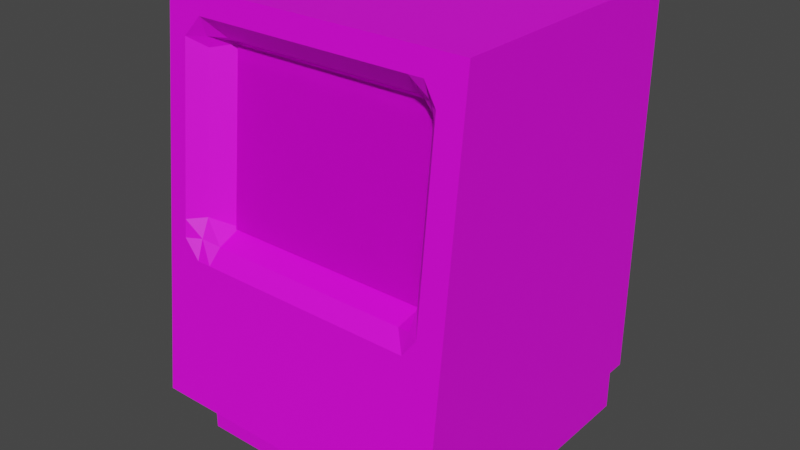 # Source: HelloMac.blend  (saved by Blender 2.90.8; exported with 4.5.12 LTS)
import bpy
from mathutils import Matrix  # noqa: F401  (used for matrix-valued properties, if any)

bpy.ops.wm.read_factory_settings(use_empty=True)
scene = bpy.context.scene
scene.name = 'Scene'

# ---- collections
col_collection = bpy.data.collections.new('Collection'); scene.collection.children.link(col_collection)

# ---- images (referenced by path relative to the original .blend; pixels are not part of the script)
import os
ASSET_DIR = os.environ.get("B2B_ASSET_DIR", "")  # directory of the original .blend (textures are referenced by path, not embedded)
HERE = os.path.dirname(os.path.abspath(__file__))  # packed textures are extracted next to this script under _unpacked/

def load_image(name, relpath, width, height, colorspace="sRGB"):
    """Load a texture the original file referenced (path relative to the .blend, or extracted next to this script)."""
    p = next((c for c in (os.path.join(HERE, relpath), os.path.join(ASSET_DIR, relpath)) if relpath and os.path.exists(c)), "")
    if p:
        img = bpy.data.images.load(p, check_existing=True)
        img.name = name
    else:  # same state as the original file: an image datablock whose file is absent (Cycles renders it pink)
        img = bpy.data.images.new(name, width, height)
        img.source = "FILE"
        img.filepath = "//" + (relpath or name)
    img.colorspace_settings.name = colorspace
    return img
img_hellomac_png = load_image('helloMac.png', 'helloMac.png', 1024, 1024, 'sRGB')
img_hellomac_png_001 = load_image('helloMac.png.001', 'helloMac.png', 1024, 1024, 'sRGB')
img_hellomac_png_002 = load_image('helloMac.png.002', 'helloMac.png', 1024, 1024, 'sRGB')

# ---- materials (node trees are filled in below, after node groups)
mat_x = bpy.data.materials.new('マテリアル')
mat_x.use_transparent_shadow = False
mat_001 = bpy.data.materials.new('マテリアル.001')
mat_001.use_transparent_shadow = False
mat_004 = bpy.data.materials.new('マテリアル.004')
mat_004.use_transparent_shadow = False
mat_003 = bpy.data.materials.new('マテリアル.003')
mat_003.use_transparent_shadow = False
mat_006 = bpy.data.materials.new('マテリアル.006')
mat_006.use_transparent_shadow = False
mat_005 = bpy.data.materials.new('マテリアル.005')
mat_005.use_transparent_shadow = False

# ---- material node trees
mat_x.use_nodes = True; mat_x.node_tree.nodes.clear()
_N = mat_x.node_tree.nodes; _L = mat_x.node_tree.links
n0 = _N.new('ShaderNodeBsdfPrincipled'); n0.name = 'Principled BSDF'; n0.location = (10, 300)
n0.distribution = 'GGX'
n0.subsurface_method = 'BURLEY'
n0.inputs[3].default_value = 1.45
n0.inputs[27].default_value = (0.0, 0.0, 0.0, 1.0)
n0.inputs[28].default_value = 1.0
n1 = _N.new('ShaderNodeOutputMaterial'); n1.name = 'Material Output'; n1.location = (300, 300)
n2 = _N.new('ShaderNodeTexImage'); n2.name = '画像テクスチャ'; n2.location = (-280, 260)
n2.image = img_hellomac_png
_L.new(n0.outputs[0], n1.inputs[0])
_L.new(n2.outputs[0], n0.inputs[0])
n1.is_active_output = True
mat_001.use_nodes = True; mat_001.node_tree.nodes.clear()
_N = mat_001.node_tree.nodes; _L = mat_001.node_tree.links
n0 = _N.new('ShaderNodeBsdfPrincipled'); n0.name = 'Principled BSDF'; n0.location = (10, 300)
n0.distribution = 'GGX'
n0.subsurface_method = 'BURLEY'
n0.inputs[3].default_value = 1.45
n0.inputs[27].default_value = (0.0, 0.0, 0.0, 1.0)
n0.inputs[28].default_value = 1.0
n1 = _N.new('ShaderNodeOutputMaterial'); n1.name = 'Material Output'; n1.location = (300, 300)
n2 = _N.new('ShaderNodeTexImage'); n2.name = '画像テクスチャ'; n2.location = (-280, 260)
n2.image = img_hellomac_png
_L.new(n0.outputs[0], n1.inputs[0])
_L.new(n2.outputs[0], n0.inputs[0])
n1.is_active_output = True
mat_004.use_nodes = True; mat_004.node_tree.nodes.clear()
_N = mat_004.node_tree.nodes; _L = mat_004.node_tree.links
n0 = _N.new('ShaderNodeBsdfPrincipled'); n0.name = 'Principled BSDF'; n0.location = (10, 300)
n0.distribution = 'GGX'
n0.subsurface_method = 'BURLEY'
n0.inputs[3].default_value = 1.45
n0.inputs[27].default_value = (0.0, 0.0, 0.0, 1.0)
n0.inputs[28].default_value = 1.0
n1 = _N.new('ShaderNodeOutputMaterial'); n1.name = 'Material Output'; n1.location = (300, 300)
n2 = _N.new('ShaderNodeTexImage'); n2.name = '画像テクスチャ'; n2.location = (-280, 260)
n2.image = img_hellomac_png_001
_L.new(n0.outputs[0], n1.inputs[0])
_L.new(n2.outputs[0], n0.inputs[0])
n1.is_active_output = True
mat_003.use_nodes = True; mat_003.node_tree.nodes.clear()
_N = mat_003.node_tree.nodes; _L = mat_003.node_tree.links
n0 = _N.new('ShaderNodeBsdfPrincipled'); n0.name = 'Principled BSDF'; n0.location = (10, 300)
n0.distribution = 'GGX'
n0.subsurface_method = 'BURLEY'
n0.inputs[3].default_value = 1.45
n0.inputs[27].default_value = (0.0, 0.0, 0.0, 1.0)
n0.inputs[28].default_value = 1.0
n1 = _N.new('ShaderNodeOutputMaterial'); n1.name = 'Material Output'; n1.location = (300, 300)
n2 = _N.new('ShaderNodeTexImage'); n2.name = '画像テクスチャ'; n2.location = (-280, 260)
n2.image = img_hellomac_png_001
_L.new(n0.outputs[0], n1.inputs[0])
_L.new(n2.outputs[0], n0.inputs[0])
n1.is_active_output = True
mat_006.use_nodes = True; mat_006.node_tree.nodes.clear()
_N = mat_006.node_tree.nodes; _L = mat_006.node_tree.links
n0 = _N.new('ShaderNodeBsdfPrincipled'); n0.name = 'Principled BSDF'; n0.location = (10, 300)
n0.distribution = 'GGX'
n0.subsurface_method = 'BURLEY'
n0.inputs[3].default_value = 1.45
n0.inputs[27].default_value = (0.0, 0.0, 0.0, 1.0)
n0.inputs[28].default_value = 1.0
n1 = _N.new('ShaderNodeOutputMaterial'); n1.name = 'Material Output'; n1.location = (300, 300)
n2 = _N.new('ShaderNodeTexImage'); n2.name = '画像テクスチャ'; n2.location = (-280, 260)
n2.image = img_hellomac_png_002
_L.new(n0.outputs[0], n1.inputs[0])
_L.new(n2.outputs[0], n0.inputs[0])
n1.is_active_output = True
mat_005.use_nodes = True; mat_005.node_tree.nodes.clear()
_N = mat_005.node_tree.nodes; _L = mat_005.node_tree.links
n0 = _N.new('ShaderNodeBsdfPrincipled'); n0.name = 'Principled BSDF'; n0.location = (10, 300)
n0.distribution = 'GGX'
n0.subsurface_method = 'BURLEY'
n0.inputs[3].default_value = 1.45
n0.inputs[27].default_value = (0.0, 0.0, 0.0, 1.0)
n0.inputs[28].default_value = 1.0
n1 = _N.new('ShaderNodeOutputMaterial'); n1.name = 'Material Output'; n1.location = (300, 300)
n2 = _N.new('ShaderNodeTexImage'); n2.name = '画像テクスチャ'; n2.location = (-280, 260)
n2.image = img_hellomac_png_002
_L.new(n0.outputs[0], n1.inputs[0])
_L.new(n2.outputs[0], n0.inputs[0])
n1.is_active_output = True

# ---- world
world_world = bpy.data.worlds.new('World'); scene.world = world_world
world_world.use_nodes = True; world_world.node_tree.nodes.clear()
_N = world_world.node_tree.nodes; _L = world_world.node_tree.links
n0 = _N.new('ShaderNodeOutputWorld'); n0.name = 'World Output'; n0.location = (300, 300)
n1 = _N.new('ShaderNodeBackground'); n1.name = 'Background'; n1.location = (10, 300)
n1.inputs[0].default_value = (0.05088, 0.05088, 0.05088, 1.0)
_L.new(n1.outputs[0], n0.inputs[0])
n0.is_active_output = True
world_world.color = (0.05088, 0.05088, 0.05088)
world_world.use_sun_shadow = False
world_world.sun_shadow_jitter_overblur = 0.0

# ---- meshes
me_x = bpy.data.meshes.new('立方体')
me_x.from_pydata([(-1.0, -0.7237, 1.847), (-1.0, 1.0, 1.847), (1.0, -0.7237, 1.847), (1.0, 1.0, 1.847), (-1.0, -1.0, -0.6454), (-1.0, 1.0, -0.6454), (1.0, 1.0, -0.6454), (1.0, -1.0, -0.6454), (-1.0, -0.7396, 1.703), (1.0, -0.7396, 1.703), (0.8389, -0.7396, 1.703), (-0.8756, -0.7396, 1.703), (0.7557, -0.7396, 1.703), (-0.7652, -0.7396, 1.703), (1.0, -0.8962, 0.2912), (0.8389, -0.8962, 0.2912), (-0.8756, -0.8962, 0.2912), (-1.0, -0.8962, 0.2912), (0.7557, -0.8962, 0.2912), (-0.7652, -0.8962, 0.2912), (-1.0, -0.8837, 0.4035), (1.0, -0.8837, 0.4035), (0.8389, -0.8837, 0.4035), (-0.8756, -0.8837, 0.4035), (0.7557, -0.8395, 0.4035), (-0.7866, -0.8337, 0.4035), (-1.0, -0.7538, 1.576), (1.0, -0.7538, 1.576), (0.8389, -0.7538, 1.576), (-0.8756, -0.7538, 1.576), (0.7557, -0.6821, 1.576), (-0.7801, -0.6821, 1.576), (-0.6684, -0.7396, 1.703), (-0.6684, -0.8962, 0.2912), (-0.6684, -0.8074, 0.379), (-0.6684, -0.6363, 1.578), (0.6609, -0.7396, 1.703), (0.6609, -0.8962, 0.2912), (0.6609, -0.8074, 0.379), (0.6609, -0.6363, 1.578), (1.0, -0.871, 0.5179), (0.8389, -0.871, 0.5179), (-0.8756, -0.871, 0.5179), (0.7557, -0.7721, 0.5179), (-0.794, -0.7721, 0.5179), (-1.0, -0.871, 0.5179), (-0.6684, -0.6464, 0.4443), (0.6886, -0.6464, 0.4443), (-1.0, -0.7616, 1.505), (1.0, -0.7616, 1.505), (0.8389, -0.7616, 1.505), (-0.8756, -0.7616, 1.505), (0.7557, -0.6626, 1.505), (-0.794, -0.6626, 1.505), (-0.6684, -0.537, 1.526), (0.6886, -0.537, 1.526)], [], [(13, 11, 29), (27, 9, 10, 28), (29, 11, 8, 26), (28, 10, 12), (35, 32, 13, 31), (33, 34, 25, 19), (22, 24, 18), (16, 23, 20, 17), (14, 21, 22, 15), (19, 25, 23), (54, 35, 31, 53), (50, 28, 30, 52), (51, 29, 26, 48), (49, 27, 28, 50), (53, 31, 29, 51), (55, 39, 35, 54), (37, 38, 34, 33), (19, 16, 17, 4, 7, 14, 15, 18, 37, 33), (1, 0, 2, 3), (0, 8, 11, 13, 32, 36, 12, 10, 9, 2), (39, 36, 32, 35), (30, 12, 36, 39), (18, 24, 38, 37), (52, 30, 39, 55), (6, 5, 1, 3), (24, 43, 47, 38), (38, 47, 46, 34), (25, 44, 42, 23), (21, 40, 41, 22), (23, 42, 45, 20), (22, 41, 43, 24), (34, 46, 44, 25), (43, 52, 55, 47), (47, 55, 54, 46), (44, 53, 51, 42), (40, 49, 50, 41), (42, 51, 48, 45), (6, 3, 2, 9, 27, 49, 40, 21, 14, 7), (17, 20, 45, 48, 26, 8, 0, 1, 5, 4), (41, 50, 52, 43), (46, 54, 53, 44), (31, 13, 29), (30, 28, 12), (15, 22, 18), (16, 19, 23)])
me_x.polygons.foreach_set('material_index', [0, 0, 0, 0, 0, 0, 0, 0, 0, 0, 0, 0, 0, 0, 0, 0, 0, 0, 0, 0, 0, 0, 0, 0, 0, 0, 0, 0, 0, 0, 0, 0, 0, 1, 0, 0, 0, 0, 0, 0, 0, 0, 0, 0, 0])
_uv = me_x.uv_layers.new(name='UVマップ')
_uv.uv.foreach_set('vector', [0.1181, 0.9202, 0.08761, 0.9202, 0.08761, 0.8919, 0.606, 0.8919, 0.606, 0.9202, 0.5615, 0.9202, 0.5615, 0.8919, 0.08761, 0.8919, 0.08761, 0.9202, 0.05323, 0.9202, 0.05323, 0.8919, 0.5615, 0.8919, 0.5615, 0.9202, 0.5385, 0.9202, 0.1449, 0.8919, 0.1449, 0.9202, 0.1181, 0.9202, 0.1181, 0.8919, 0.1449, 0.6059, 0.1449, 0.6309, 0.1181, 0.6309, 0.1181, 0.6059, 0.5615, 0.6309, 0.5385, 0.6309, 0.5385, 0.6059, 0.08761, 0.6059, 0.08761, 0.6309, 0.05323, 0.6309, 0.05323, 0.6059, 0.606, 0.6059, 0.606, 0.6309, 0.5615, 0.6309, 0.5615, 0.6059, 0.1181, 0.6059, 0.1181, 0.6309, 0.08761, 0.6309, 0.1449, 0.8762, 0.1449, 0.8919, 0.1181, 0.8919, 0.1181, 0.8762, 0.5615, 0.8762, 0.5615, 0.8919, 0.5385, 0.8919, 0.5385, 0.8762, 0.08761, 0.8762, 0.08761, 0.8919, 0.05323, 0.8919, 0.05323, 0.8762, 0.606, 0.8762, 0.606, 0.8919, 0.5615, 0.8919, 0.5615, 0.8762, 0.1181, 0.8762, 0.1181, 0.8919, 0.08761, 0.8919, 0.08761, 0.8762, 0.5123, 0.8762, 0.5123, 0.8919, 0.1449, 0.8919, 0.1449, 0.8762, 0.5123, 0.6059, 0.5123, 0.6309, 0.1449, 0.6309, 0.1449, 0.6059, 0.1181, 0.6059, 0.08761, 0.6059, 0.05323, 0.6059, 0.05323, 0.3974, 0.606, 0.3974, 0.606, 0.6059, 0.5615, 0.6059, 0.5385, 0.6059, 0.5123, 0.6059, 0.1449, 0.6059, 0.5427, 0.9208, 0.5427, 0.9486, 0.2339, 0.9486, 0.2339, 0.9208, 0.05323, 0.9523, 0.05323, 0.9202, 0.08761, 0.9202, 0.1181, 0.9202, 0.1449, 0.9202, 0.5123, 0.9202, 0.5385, 0.9202, 0.5615, 0.9202, 0.606, 0.9202, 0.606, 0.9523, 0.5123, 0.8919, 0.5123, 0.9202, 0.1449, 0.9202, 0.1449, 0.8919, 0.5385, 0.8919, 0.5385, 0.9202, 0.5123, 0.9202, 0.5123, 0.8919, 0.5385, 0.6059, 0.5385, 0.6309, 0.5123, 0.6309, 0.5123, 0.6059, 0.5385, 0.8762, 0.5385, 0.8919, 0.5123, 0.8919, 0.5123, 0.8762, 0.9314, 0.7422, 0.9314, 0.4922, 0.9666, 0.4922, 0.9666, 0.7422, 0.5385, 0.6309, 0.5385, 0.6564, 0.5123, 0.6564, 0.5123, 0.6309, 0.5123, 0.6309, 0.5123, 0.6564, 0.1449, 0.6564, 0.1449, 0.6309, 0.1181, 0.6309, 0.1181, 0.6564, 0.08761, 0.6564, 0.08761, 0.6309, 0.606, 0.6309, 0.606, 0.6564, 0.5615, 0.6564, 0.5615, 0.6309, 0.08761, 0.6309, 0.08761, 0.6564, 0.05323, 0.6564, 0.05323, 0.6309, 0.5615, 0.6309, 0.5615, 0.6564, 0.5385, 0.6564, 0.5385, 0.6309, 0.1449, 0.6309, 0.1449, 0.6564, 0.1181, 0.6564, 0.1181, 0.6309, 0.5385, 0.6564, 0.5385, 0.8762, 0.5123, 0.8762, 0.5123, 0.6564, 0.3531, 0.05422, 0.3531, 0.2614, 0.006923, 0.2614, 0.006923, 0.05422, 0.1181, 0.6564, 0.1181, 0.8762, 0.08761, 0.8762, 0.08761, 0.6564, 0.606, 0.6564, 0.606, 0.8762, 0.5615, 0.8762, 0.5615, 0.6564, 0.08761, 0.6564, 0.08761, 0.8762, 0.05323, 0.8762, 0.05323, 0.6564, 0.8141, 0.3983, 0.8141, 0.9501, 0.6663, 0.9501, 0.6618, 0.9182, 0.6612, 0.89, 0.6608, 0.8744, 0.6559, 0.6558, 0.6554, 0.6305, 0.6548, 0.6056, 0.6408, 0.3983, 0.6584, 0.6026, 0.6592, 0.6276, 0.66, 0.653, 0.6671, 0.8725, 0.6676, 0.8881, 0.6685, 0.9164, 0.6695, 0.9484, 0.8361, 0.9484, 0.8361, 0.3945, 0.643, 0.3945, 0.5615, 0.6564, 0.5615, 0.8762, 0.5385, 0.8762, 0.5385, 0.6564, 0.1449, 0.6564, 0.1449, 0.8762, 0.1181, 0.8762, 0.1181, 0.6564, 0.1181, 0.8919, 0.1181, 0.9202, 0.08761, 0.8919, 0.5385, 0.8919, 0.5615, 0.8919, 0.5385, 0.9202, 0.5615, 0.6059, 0.5615, 0.6309, 0.5385, 0.6059, 0.08761, 0.6059, 0.1181, 0.6059, 0.08761, 0.6309])
me_x.materials.append(mat_x)
me_x.materials.append(mat_001)
me_x.use_remesh_fix_poles = True
me_x.use_remesh_preserve_attributes = False
me_x.use_mirror_vertex_groups = False
me_x.update()
me_001 = bpy.data.meshes.new('立方体.001')
me_001.from_pydata([(-0.945, 1.0, -1.0), (0.9366, 1.0, -1.0), (-0.945, 1.0, -0.6454), (0.9366, 1.0, -0.6454), (-0.8671, -0.7822, -1.0), (-0.945, -0.7043, -1.0), (-0.945, -0.7043, -0.6454), (-0.8671, -0.7822, -0.6454), (0.9366, -0.6731, -1.0), (0.8275, -0.7822, -1.0), (0.8275, -0.7822, -0.6454), (0.9366, -0.6731, -0.6454)], [], [(9, 10, 7, 4), (0, 2, 3, 1), (4, 7, 6, 5), (5, 6, 2, 0), (10, 9, 8, 11), (1, 3, 11, 8)])
_uv = me_001.uv_layers.new(name='UVマップ')
_uv.uv.foreach_set('vector', [0.4501, 0.3392, 0.4501, 0.3618, 0.06796, 0.3618, 0.06796, 0.3392, 0.9312, 0.4922, 0.9314, 0.4922, 0.9314, 0.7422, 0.9312, 0.7422, 0.06796, 0.3392, 0.06796, 0.3618, 0.05038, 0.3618, 0.05038, 0.3392, 0.075, 0.3693, 0.075, 0.3276, 0.4512, 0.3276, 0.4512, 0.3693, 0.4155, 0.3358, 0.4155, 0.3709, 0.3966, 0.3709, 0.3966, 0.3358, 0.1077, 0.3709, 0.1077, 0.3358, 0.3966, 0.3358, 0.3966, 0.3709])
me_001.materials.append(mat_x)
me_001.use_remesh_fix_poles = True
me_001.use_remesh_preserve_attributes = False
me_001.use_mirror_vertex_groups = False
me_001.update()
me_002 = bpy.data.meshes.new('立方体.002')
me_002.from_pydata([(-0.6684, -0.6774, 0.4443), (0.6886, -0.6774, 0.4443), (-0.6684, -0.5679, 1.526), (0.6886, -0.5679, 1.526)], [], [(1, 3, 2, 0)])
me_002.polygons.foreach_set('material_index', [1])
_uv = me_002.uv_layers.new(name='UVマップ')
_uv.uv.foreach_set('vector', [0.6042, 0.03612, 0.6042, 0.2578, 0.295, 0.2578, 0.295, 0.03612])
me_002.materials.append(mat_004)
me_002.materials.append(mat_003)
me_002.use_remesh_fix_poles = True
me_002.use_remesh_preserve_attributes = False
me_002.use_mirror_vertex_groups = False
me_002.update()
me_003 = bpy.data.meshes.new('立方体.003')
me_003.from_pydata([(-0.6684, -0.6774, 0.4443), (0.6886, -0.6774, 0.4443), (-0.6684, -0.5679, 1.526), (0.6886, -0.5679, 1.526)], [], [(1, 3, 2, 0)])
me_003.polygons.foreach_set('material_index', [1])
_uv = me_003.uv_layers.new(name='UVマップ')
_uv.uv.foreach_set('vector', [0.9561, 0.01946, 0.9561, 0.2647, 0.601, 0.2647, 0.601, 0.01946])
me_003.materials.append(mat_006)
me_003.materials.append(mat_005)
me_003.use_remesh_fix_poles = True
me_003.use_remesh_preserve_attributes = False
me_003.use_mirror_vertex_groups = False
me_003.update()

# ---- objects
ob_x = bpy.data.objects.new('立方体', me_x)
ob_001 = bpy.data.objects.new('立方体.001', me_001)
ob_002 = bpy.data.objects.new('立方体.002', me_002)
ob_003 = bpy.data.objects.new('立方体.003', me_003)

# ---- transforms, parenting, visibility, modifiers, constraints
ob_x.location = (0.0, 0.0, 0.0)
ob_x.lineart.crease_threshold = 0.0
ob_001.location = (0.0, 0.0, 0.0)
ob_001.lineart.crease_threshold = 0.0
ob_002.location = (0.0, 0.0, 0.0)
ob_002.lineart.crease_threshold = 0.0
ob_003.location = (0.0, 0.0, 0.0)
ob_003.lineart.crease_threshold = 0.0

# ---- collection membership
col_collection.objects.link(ob_x)
col_collection.objects.link(ob_001)
col_collection.objects.link(ob_002)
col_collection.objects.link(ob_003)

# ---- scene / render settings (as saved in the file)
scene.frame_start = 1; scene.frame_end = 250; scene.frame_set(4)
scene.render.engine = 'BLENDER_EEVEE_NEXT'
scene.cycles.use_denoising = False
scene.cycles.samples = 128
scene.cycles.sampling_pattern = 'TABULATED_SOBOL'
scene.cycles.use_adaptive_sampling = False
scene.cycles.use_light_tree = False
scene.view_settings.view_transform = 'Filmic'
bpy.context.view_layer.update()

# ---- added for rendering (the .blend has no active camera and no usable light): camera, sun
cam_auto = bpy.data.cameras.new('AutoCamera')
cam_auto.lens = 50.0
cam_auto.sensor_width = 36.0
cam_auto.clip_end = 1000.0
ob_auto_camera = bpy.data.objects.new('AutoCamera', cam_auto)
scene.collection.objects.link(ob_auto_camera)
ob_auto_camera.location = (3.71323, -4.45588, 3.39421)
ob_auto_camera.rotation_euler = (1.09748, -7.21219e-08, 0.694738)
scene.camera = ob_auto_camera
light_auto_sun = bpy.data.lights.new('AutoSun', 'SUN')
light_auto_sun.energy = 3.0
light_auto_sun.angle = 0.0523599
ob_auto_sun = bpy.data.objects.new('AutoSun', light_auto_sun)
scene.collection.objects.link(ob_auto_sun)
ob_auto_sun.rotation_euler = (0.872665, 0.174533, 0.523599)
bpy.context.view_layer.update()
